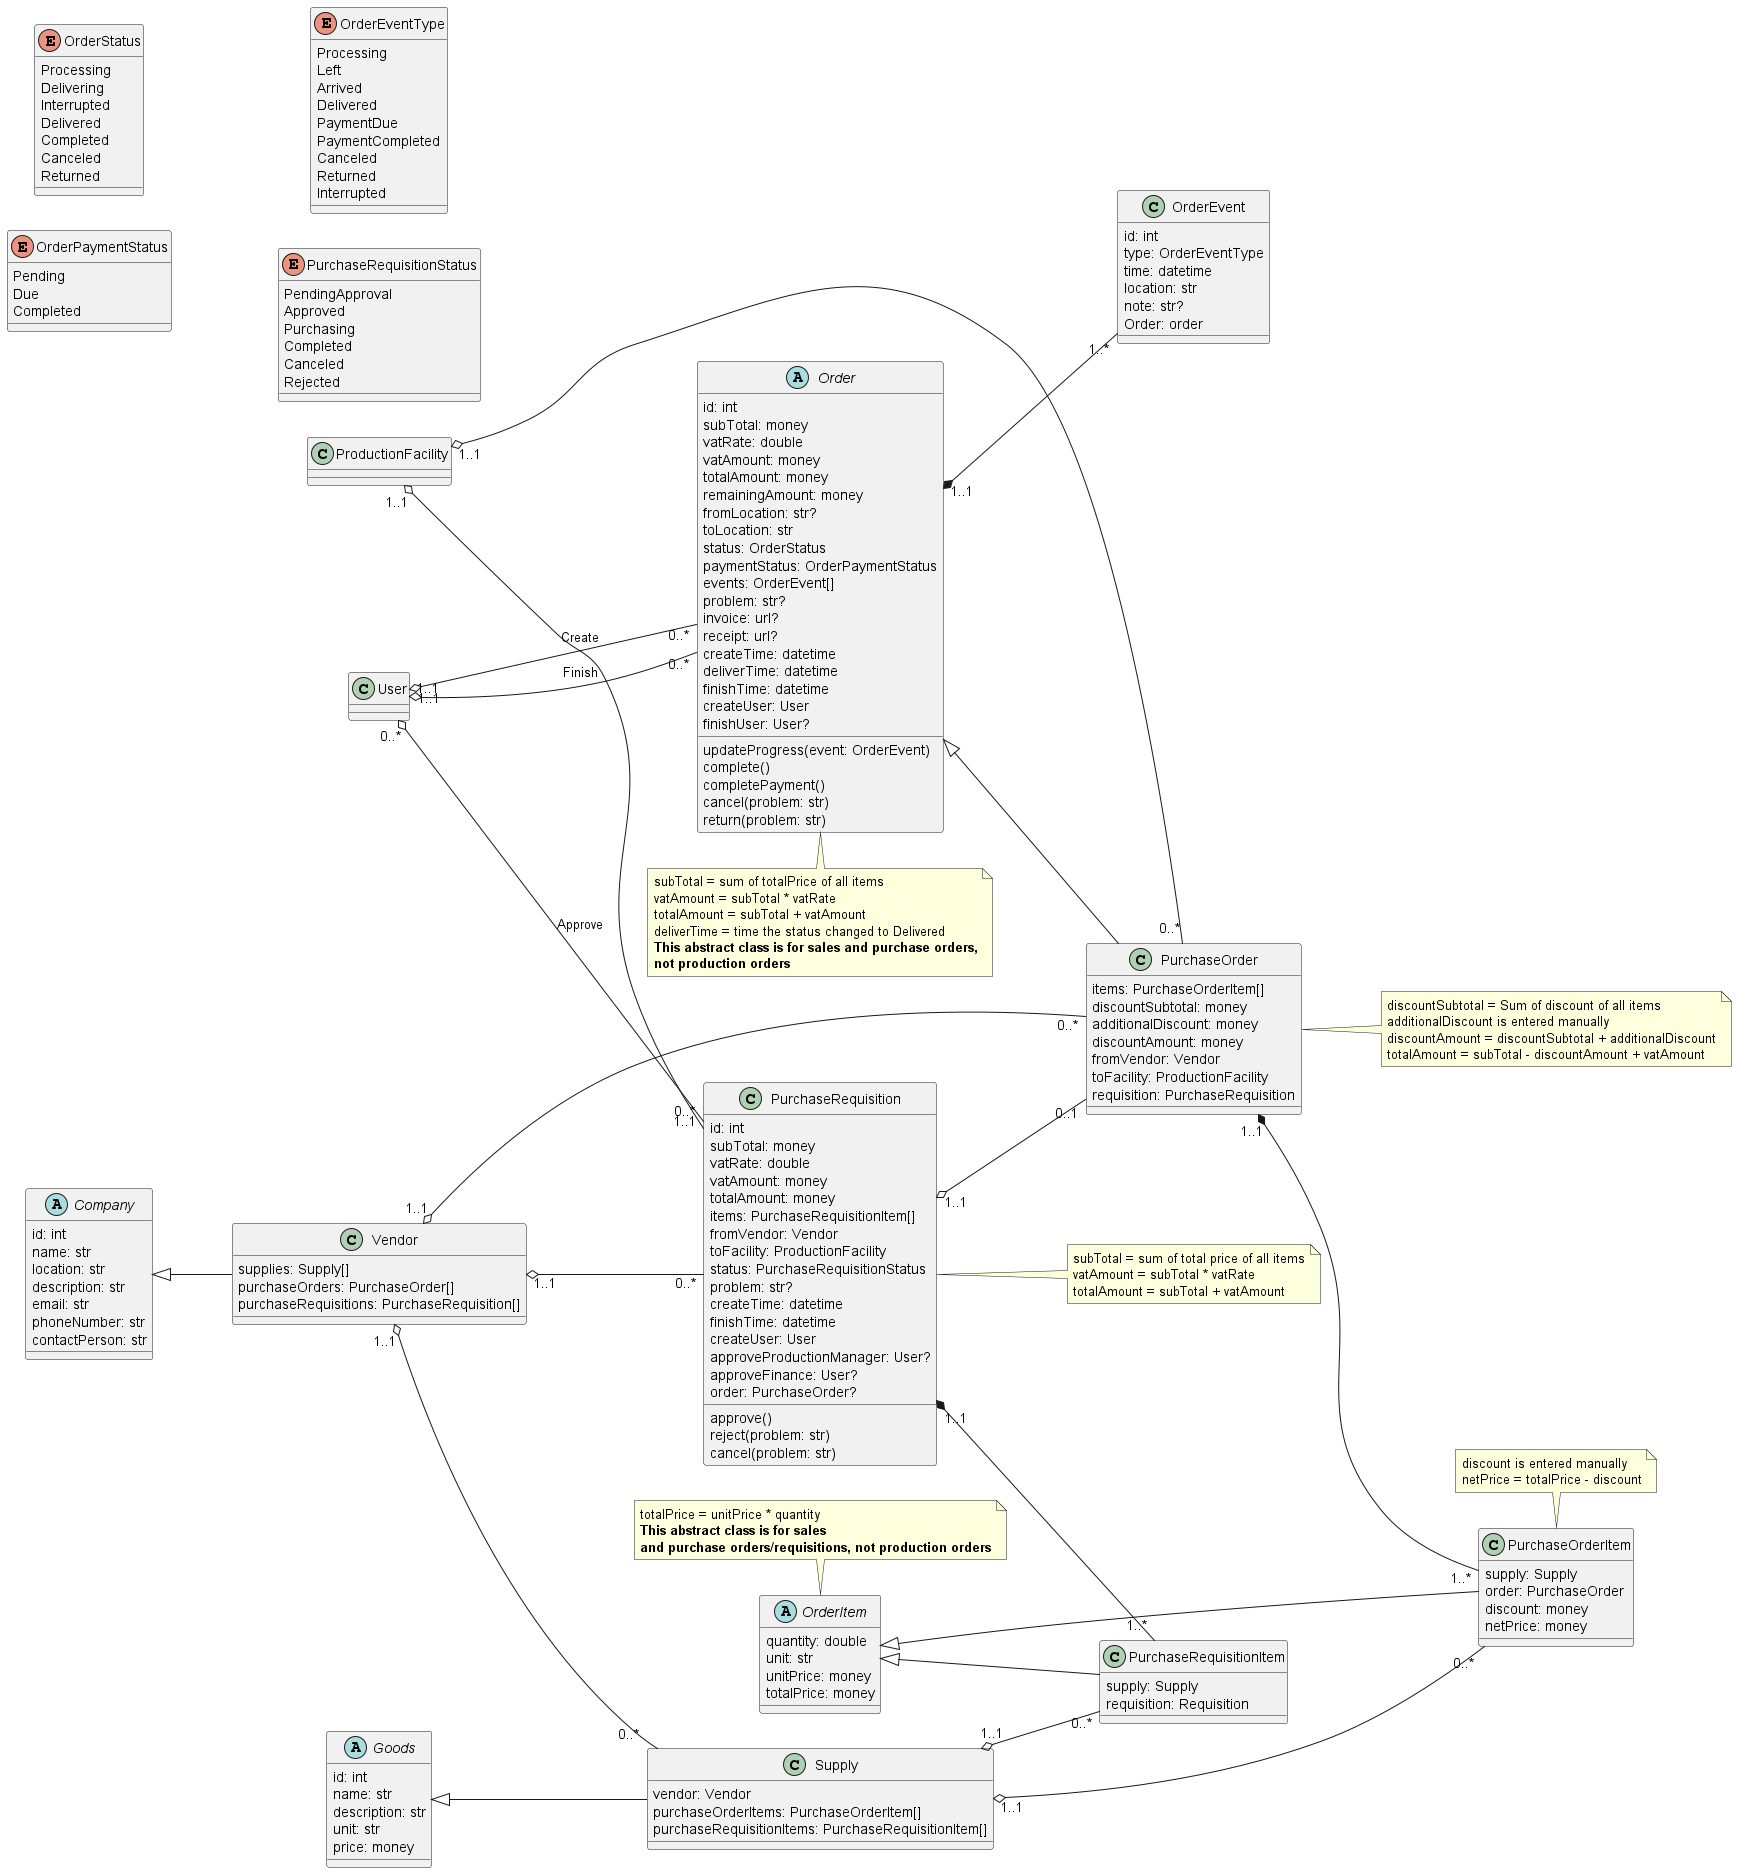

The diagram above was rendered by PlantUML. Its source (embedded in the PNG):
@startuml purchase
left to right direction

abstract Company {
    id: int
    name: str
    location: str
    description: str
    email: str
    phoneNumber: str
    contactPerson: str
}

class Vendor {
    supplies: Supply[]
    purchaseOrders: PurchaseOrder[]
    purchaseRequisitions: PurchaseRequisition[]

}
Company <|-- Vendor

abstract Goods {
    id: int
    name: str
    description: str
    unit: str
    price: money
}

class Supply {
    vendor: Vendor
    purchaseOrderItems: PurchaseOrderItem[]
    purchaseRequisitionItems: PurchaseRequisitionItem[]
}
Goods <|-- Supply
Vendor "1..1" o-- "0..*" Supply

enum OrderStatus {
    Processing
    Delivering
    Interrupted
    Delivered
    Completed
    Canceled
    Returned
}

enum OrderPaymentStatus {
    Pending
    Due
    Completed
}

abstract Order {
    id: int
    subTotal: money
    vatRate: double
    vatAmount: money
    totalAmount: money
    remainingAmount: money
    fromLocation: str?
    toLocation: str
    status: OrderStatus
    paymentStatus: OrderPaymentStatus
    events: OrderEvent[]
    problem: str?
    invoice: url?
    receipt: url?
    createTime: datetime
    deliverTime: datetime
    finishTime: datetime
    createUser: User
    finishUser: User?
    updateProgress(event: OrderEvent)
    complete()
    completePayment()
    cancel(problem: str)
    return(problem: str)
}
note bottom
    subTotal = sum of totalPrice of all items
    vatAmount = subTotal * vatRate
    totalAmount = subTotal + vatAmount
    deliverTime = time the status changed to Delivered
    <b>This abstract class is for sales and purchase orders,
    <b>not production orders
endnote
User "1..1" o-- "0..*" Order : Create
User "1..1" o-- "0..*" Order : Finish

abstract OrderItem {
    quantity: double
    unit: str
    unitPrice: money
    totalPrice: money
}
note top
    totalPrice = unitPrice * quantity
    <b>This abstract class is for sales
    <b>and purchase orders/requisitions, not production orders
endnote

enum OrderEventType {
    Processing
    Left
    Arrived
    Delivered
    PaymentDue
    PaymentCompleted
    Canceled
    Returned
    Interrupted
}

class OrderEvent {
    id: int
    type: OrderEventType
    time: datetime
    location: str
    note: str?
    Order: order
}
Order "1..1" *-- "1..*" OrderEvent

enum PurchaseRequisitionStatus {
    PendingApproval
    Approved
    Purchasing
    Completed
    Canceled
    Rejected
}

class PurchaseRequisition {
    id: int
    subTotal: money
    vatRate: double
    vatAmount: money
    totalAmount: money
    items: PurchaseRequisitionItem[]
    fromVendor: Vendor
    toFacility: ProductionFacility
    status: PurchaseRequisitionStatus
    problem: str?
    createTime: datetime
    finishTime: datetime
    createUser: User
    approveProductionManager: User?
    approveFinance: User?
    order: PurchaseOrder?
    approve()
    reject(problem: str)
    cancel(problem: str)
}
note right
    subTotal = sum of total price of all items
    vatAmount = subTotal * vatRate
    totalAmount = subTotal + vatAmount
endnote
Vendor "1..1" o-- "0..*" PurchaseRequisition
User "0..*" o-- "1..1" PurchaseRequisition : Approve
ProductionFacility "1..1" o-- "0..*" PurchaseRequisition

class PurchaseRequisitionItem {
    supply: Supply
    requisition: Requisition
}
OrderItem <|-- PurchaseRequisitionItem
PurchaseRequisition "1..1" *-- "1..*" PurchaseRequisitionItem
Supply "1..1" o-- "0..*" PurchaseRequisitionItem

class PurchaseOrder {
    items: PurchaseOrderItem[]
    discountSubtotal: money
    additionalDiscount: money
    discountAmount: money
    fromVendor: Vendor
    toFacility: ProductionFacility
    requisition: PurchaseRequisition
}
note right
    discountSubtotal = Sum of discount of all items
    additionalDiscount is entered manually
    discountAmount = discountSubtotal + additionalDiscount
    totalAmount = subTotal - discountAmount + vatAmount
endnote
Order <|-- PurchaseOrder
Vendor "1..1" o-- "0..*" PurchaseOrder
ProductionFacility "1..1" o-- "0..*" PurchaseOrder
PurchaseRequisition "1..1" o-- "0..1" PurchaseOrder

class PurchaseOrderItem {
    supply: Supply
    order: PurchaseOrder
    discount: money
    netPrice: money
}
note top
    discount is entered manually
    netPrice = totalPrice - discount
endnote
OrderItem <|-- PurchaseOrderItem
PurchaseOrder "1..1" *-- "1..*" PurchaseOrderItem
Supply "1..1" o-- "0..*" PurchaseOrderItem
@enduml